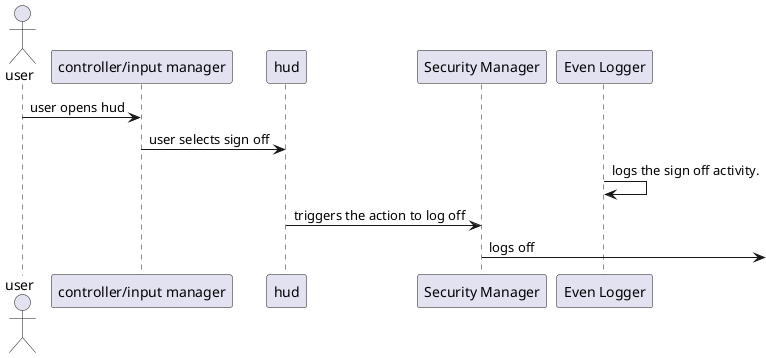

The diagram above was rendered by PlantUML. Its source (embedded in the PNG):
@startuml
actor user
participant "controller/input manager" as input
participant "hud" as hud
participant "Security Manager" as auth
participant "Even Logger" as log

user -> input : user opens hud
input -> hud : user selects sign off
log -> log : logs the sign off activity.
hud -> auth : triggers the action to log off
auth -> : logs off
@enduml